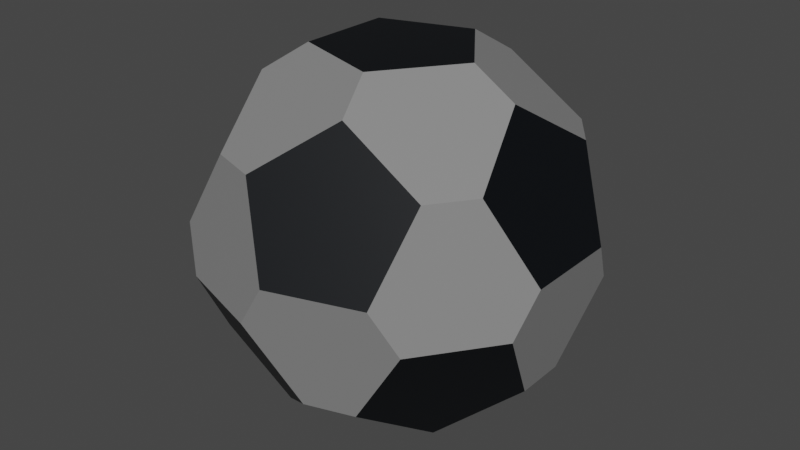 # Source: FootballBall1.blend  (saved by Blender 3.2.14; exported with 4.5.12 LTS)
import bpy
from mathutils import Matrix  # noqa: F401  (used for matrix-valued properties, if any)

bpy.ops.wm.read_factory_settings(use_empty=True)
scene = bpy.context.scene
scene.name = 'Scene'

# ---- collections
col_collection = bpy.data.collections.new('Collection'); scene.collection.children.link(col_collection)

# ---- materials (node trees are filled in below, after node groups)
mat_black1footballball1 = bpy.data.materials.new('Black1FootballBall1')
mat_black1footballball1.use_transparent_shadow = False
mat_white1footballball1 = bpy.data.materials.new('White1FootballBall1')
mat_white1footballball1.use_transparent_shadow = False

# ---- material node trees
mat_black1footballball1.use_nodes = True; mat_black1footballball1.node_tree.nodes.clear()
_N = mat_black1footballball1.node_tree.nodes; _L = mat_black1footballball1.node_tree.links
n0 = _N.new('ShaderNodeBsdfPrincipled'); n0.name = 'Principled BSDF'; n0.location = (10, 300)
n0.distribution = 'GGX'
n0.subsurface_method = 'RANDOM_WALK_SKIN'
n0.inputs[0].default_value = (0.0003035, 0.001518, 0.003347, 1.0)
n0.inputs[3].default_value = 1.45
n0.inputs[27].default_value = (0.0, 0.0, 0.0, 1.0)
n0.inputs[28].default_value = 1.0
n1 = _N.new('ShaderNodeOutputMaterial'); n1.name = 'Material Output'; n1.location = (300, 300)
_L.new(n0.outputs[0], n1.inputs[0])
n1.is_active_output = True
mat_white1footballball1.use_nodes = True; mat_white1footballball1.node_tree.nodes.clear()
_N = mat_white1footballball1.node_tree.nodes; _L = mat_white1footballball1.node_tree.links
n0 = _N.new('ShaderNodeBsdfPrincipled'); n0.name = 'Principled BSDF'; n0.location = (10, 300)
n0.distribution = 'GGX'
n0.subsurface_method = 'RANDOM_WALK_SKIN'
n0.inputs[0].default_value = (0.2307, 0.2307, 0.2307, 1.0)
n0.inputs[3].default_value = 1.45
n0.inputs[27].default_value = (0.0, 0.0, 0.0, 1.0)
n0.inputs[28].default_value = 1.0
n1 = _N.new('ShaderNodeOutputMaterial'); n1.name = 'Material Output'; n1.location = (300, 300)
_L.new(n0.outputs[0], n1.inputs[0])
n1.is_active_output = True

# ---- world
world_world = bpy.data.worlds.new('World'); scene.world = world_world
world_world.use_nodes = True; world_world.node_tree.nodes.clear()
_N = world_world.node_tree.nodes; _L = world_world.node_tree.links
n0 = _N.new('ShaderNodeOutputWorld'); n0.name = 'World Output'; n0.location = (300, 300)
n1 = _N.new('ShaderNodeBackground'); n1.name = 'Background'; n1.location = (10, 300)
n1.inputs[0].default_value = (0.05088, 0.05088, 0.05088, 1.0)
_L.new(n1.outputs[0], n0.inputs[0])
n0.is_active_output = True
world_world.color = (0.05088, 0.05088, 0.05088)
world_world.use_sun_shadow = False
world_world.sun_shadow_jitter_overblur = 0.0

# ---- meshes
me_icosphere = bpy.data.meshes.new('Icosphere')
me_icosphere.from_pydata([(-0.0726, 0.0, -0.1603), (-0.02243, 0.06905, -0.1603), (0.05873, 0.04267, -0.1603), (0.05873, -0.04267, -0.1603), (-0.02243, -0.06905, -0.1603), (0.1485, -0.02251, -0.09175), (0.1623, -0.06518, -0.01915), (0.1122, -0.1342, -0.01915), (0.06728, -0.1342, -0.09175), (0.08972, -0.06518, -0.1366), (-0.03427, -0.1055, -0.1366), (0.02447, -0.1481, -0.09175), (-0.01183, -0.1745, -0.01915), (-0.093, -0.1481, -0.01915), (-0.1069, -0.1055, -0.09175), (-0.1109, 0.0, -0.1366), (-0.1333, -0.06904, -0.09175), (-0.1696, -0.04267, -0.01915), (-0.1696, 0.04267, -0.01915), (-0.1333, 0.06904, -0.09175), (-0.03427, 0.1055, -0.1366), (-0.1069, 0.1055, -0.09175), (-0.093, 0.1481, -0.01915), (-0.01183, 0.1745, -0.01915), (0.02447, 0.1481, -0.09175), (0.1485, 0.02251, -0.09175), (0.08972, 0.06518, -0.1366), (0.06728, 0.1342, -0.09175), (0.1122, 0.1342, -0.01915), (0.1623, 0.06518, -0.01915), (0.01183, -0.1745, 0.01915), (0.093, -0.1481, 0.01915), (0.1069, -0.1055, 0.09175), (0.03427, -0.1055, 0.1366), (-0.02447, -0.1481, 0.09175), (-0.1623, -0.06518, 0.01915), (-0.1122, -0.1342, 0.01915), (-0.06728, -0.1342, 0.09175), (-0.08972, -0.06518, 0.1366), (-0.1485, -0.02251, 0.09175), (-0.1122, 0.1342, 0.01915), (-0.1623, 0.06518, 0.01915), (-0.1485, 0.02251, 0.09175), (-0.08972, 0.06518, 0.1366), (-0.06728, 0.1342, 0.09175), (0.093, 0.1481, 0.01915), (0.01183, 0.1745, 0.01915), (-0.02447, 0.1481, 0.09175), (0.03427, 0.1055, 0.1366), (0.1069, 0.1055, 0.09175), (0.1696, -0.04267, 0.01915), (0.1696, 0.04267, 0.01915), (0.1333, 0.06904, 0.09175), (0.1109, 0.0, 0.1366), (0.1333, -0.06904, 0.09175), (0.02243, -0.06905, 0.1603), (0.0726, 0.0, 0.1603), (0.02243, 0.06905, 0.1603), (-0.05873, 0.04267, 0.1603), (-0.05873, -0.04267, 0.1603)], [], [(5, 9, 3, 2, 26, 25), (1, 0, 15, 19, 21, 20), (4, 3, 9, 8, 11, 10), (2, 1, 20, 24, 27, 26), (12, 11, 8, 7, 31, 30), (7, 6, 50, 54, 32, 31), (6, 5, 25, 29, 51, 50), (13, 12, 30, 34, 37, 36), (18, 17, 35, 39, 42, 41), (23, 22, 40, 44, 47, 46), (17, 16, 14, 13, 36, 35), (22, 21, 19, 18, 41, 40), (28, 27, 24, 23, 46, 45), (29, 28, 45, 49, 52, 51), (33, 32, 54, 53, 56, 55), (38, 37, 34, 33, 55, 59), (43, 42, 39, 38, 59, 58), (48, 47, 44, 43, 58, 57), (53, 52, 49, 48, 57, 56), (0, 1, 2, 3, 4), (5, 6, 7, 8, 9), (10, 11, 12, 13, 14), (15, 16, 17, 18, 19), (20, 21, 22, 23, 24), (25, 26, 27, 28, 29), (30, 31, 32, 33, 34), (35, 36, 37, 38, 39), (40, 41, 42, 43, 44), (45, 46, 47, 48, 49), (50, 51, 52, 53, 54), (55, 56, 57, 58, 59), (0, 4, 10, 14, 16, 15)])
me_icosphere.polygons.foreach_set('material_index', [1, 1, 1, 1, 1, 1, 1, 1, 1, 1, 1, 1, 1, 1, 1, 1, 1, 1, 1, 0, 0, 0, 0, 0, 0, 0, 0, 0, 0, 0, 0, 1])
_uv = me_icosphere.uv_layers.new(name='UVMap')
_uv.uv.foreach_set('vector', [0.3447, 0.1575, 0.3087, 0.09516, 0.3277, 0.0623, 0.3996, 0.0623, 0.4186, 0.09516, 0.3826, 0.1575, 0.6913, 0.0623, 0.7632, 0.0623, 0.7822, 0.09516, 0.7462, 0.1575, 0.7083, 0.1575, 0.6723, 0.09516, 0.1459, 0.0623, 0.2178, 0.0623, 0.2368, 0.09516, 0.2008, 0.1575, 0.1628, 0.1575, 0.1269, 0.09516, 0.5095, 0.0623, 0.5814, 0.0623, 0.6004, 0.09516, 0.5644, 0.1575, 0.5265, 0.1575, 0.4905, 0.09516, 0.1269, 0.2198, 0.1628, 0.1575, 0.2008, 0.1575, 0.2368, 0.2198, 0.2178, 0.2526, 0.1459, 0.2526, 0.2368, 0.2198, 0.3087, 0.2198, 0.3277, 0.2526, 0.2917, 0.3149, 0.2538, 0.3149, 0.2178, 0.2526, 0.3087, 0.2198, 0.3447, 0.1575, 0.3826, 0.1575, 0.4186, 0.2198, 0.3996, 0.2526, 0.3277, 0.2526, 0.05494, 0.2198, 0.1269, 0.2198, 0.1459, 0.2526, 0.1099, 0.3149, 0.07194, 0.3149, 0.03597, 0.2526, 0.7822, 0.2198, 0.8541, 0.2198, 0.8731, 0.2526, 0.8372, 0.3149, 0.7992, 0.3149, 0.7632, 0.2526, 0.6004, 0.2198, 0.6723, 0.2198, 0.6913, 0.2526, 0.6553, 0.3149, 0.6174, 0.3149, 0.5814, 0.2526, 0.8541, 0.2198, 0.8901, 0.1575, 0.9281, 0.1575, 0.964, 0.2198, 0.9451, 0.2526, 0.8731, 0.2526, 0.6723, 0.2198, 0.7083, 0.1575, 0.7462, 0.1575, 0.7822, 0.2198, 0.7632, 0.2526, 0.6913, 0.2526, 0.4905, 0.2198, 0.5265, 0.1575, 0.5644, 0.1575, 0.6004, 0.2198, 0.5814, 0.2526, 0.5095, 0.2526, 0.4186, 0.2198, 0.4905, 0.2198, 0.5095, 0.2526, 0.4735, 0.3149, 0.4356, 0.3149, 0.3996, 0.2526, 0.2178, 0.3772, 0.2538, 0.3149, 0.2917, 0.3149, 0.3277, 0.3772, 0.3087, 0.4101, 0.2368, 0.4101, 0.03597, 0.3772, 0.07194, 0.3149, 0.1099, 0.3149, 0.1459, 0.3772, 0.1269, 0.4101, 0.05494, 0.4101, 0.7632, 0.3772, 0.7992, 0.3149, 0.8372, 0.3149, 0.8731, 0.3772, 0.8541, 0.4101, 0.7822, 0.4101, 0.5814, 0.3772, 0.6174, 0.3149, 0.6553, 0.3149, 0.6913, 0.3772, 0.6723, 0.4101, 0.6004, 0.4101, 0.3996, 0.3772, 0.4356, 0.3149, 0.4735, 0.3149, 0.5095, 0.3772, 0.4905, 0.4101, 0.4186, 0.4101, 0.8731, 0.0623, 0.6913, 0.0623, 0.5095, 0.0623, 0.3277, 0.0623, 0.1459, 0.0623, 0.3447, 0.1575, 0.3087, 0.2198, 0.2368, 0.2198, 0.2008, 0.1575, 0.2368, 0.09516, 0.964, 0.09516, 0.1628, 0.1575, 0.1269, 0.2198, 0.05494, 0.2198, 0.9281, 0.1575, 0.7822, 0.09516, 0.8901, 0.1575, 0.8541, 0.2198, 0.7822, 0.2198, 0.7462, 0.1575, 0.6004, 0.09516, 0.7083, 0.1575, 0.6723, 0.2198, 0.6004, 0.2198, 0.5644, 0.1575, 0.3826, 0.1575, 0.4186, 0.09516, 0.5265, 0.1575, 0.4905, 0.2198, 0.4186, 0.2198, 0.1459, 0.2526, 0.2178, 0.2526, 0.2538, 0.3149, 0.2178, 0.3772, 0.1099, 0.3149, 0.8731, 0.2526, 0.9451, 0.2526, 0.07194, 0.3149, 0.03597, 0.3772, 0.8372, 0.3149, 0.6913, 0.2526, 0.7632, 0.2526, 0.7992, 0.3149, 0.7632, 0.3772, 0.6553, 0.3149, 0.5095, 0.2526, 0.5814, 0.2526, 0.6174, 0.3149, 0.5814, 0.3772, 0.4735, 0.3149, 0.3277, 0.2526, 0.3996, 0.2526, 0.4356, 0.3149, 0.3996, 0.3772, 0.2917, 0.3149, 0.1269, 0.4101, 0.3087, 0.4101, 0.4905, 0.4101, 0.6723, 0.4101, 0.8541, 0.4101, 0.8731, 0.0623, 0.9451, 0.0623, 0.964, 0.09516, 0.9281, 0.1575, 0.8901, 0.1575, 0.8541, 0.09516])
me_icosphere.materials.append(mat_black1footballball1)
me_icosphere.materials.append(mat_white1footballball1)
me_icosphere.update()

# ---- objects
ob_footballball1 = bpy.data.objects.new('FootballBall1', me_icosphere)

# ---- transforms, parenting, visibility, modifiers, constraints
ob_footballball1.location = (0.0, 0.0, 0.0)

# ---- collection membership
col_collection.objects.link(ob_footballball1)

# ---- scene / render settings (as saved in the file)
scene.frame_start = 1; scene.frame_end = 250; scene.frame_set(89)
scene.render.engine = 'BLENDER_EEVEE_NEXT'
scene.cycles.sampling_pattern = 'TABULATED_SOBOL'
scene.cycles.use_light_tree = False
scene.view_settings.view_transform = 'Filmic'
bpy.context.view_layer.update()

# ---- added for rendering (the .blend has no active camera and no usable light): camera, sun
cam_auto = bpy.data.cameras.new('AutoCamera')
cam_auto.lens = 50.0
cam_auto.sensor_width = 36.0
cam_auto.clip_end = 1000.0
ob_auto_camera = bpy.data.objects.new('AutoCamera', cam_auto)
scene.collection.objects.link(ob_auto_camera)
ob_auto_camera.location = (0.539246, -0.647096, 0.431397)
ob_auto_camera.rotation_euler = (1.09748, -7.21219e-08, 0.694738)
scene.camera = ob_auto_camera
light_auto_sun = bpy.data.lights.new('AutoSun', 'SUN')
light_auto_sun.energy = 3.0
light_auto_sun.angle = 0.0523599
ob_auto_sun = bpy.data.objects.new('AutoSun', light_auto_sun)
scene.collection.objects.link(ob_auto_sun)
ob_auto_sun.rotation_euler = (0.872665, 0.174533, 0.523599)
bpy.context.view_layer.update()
